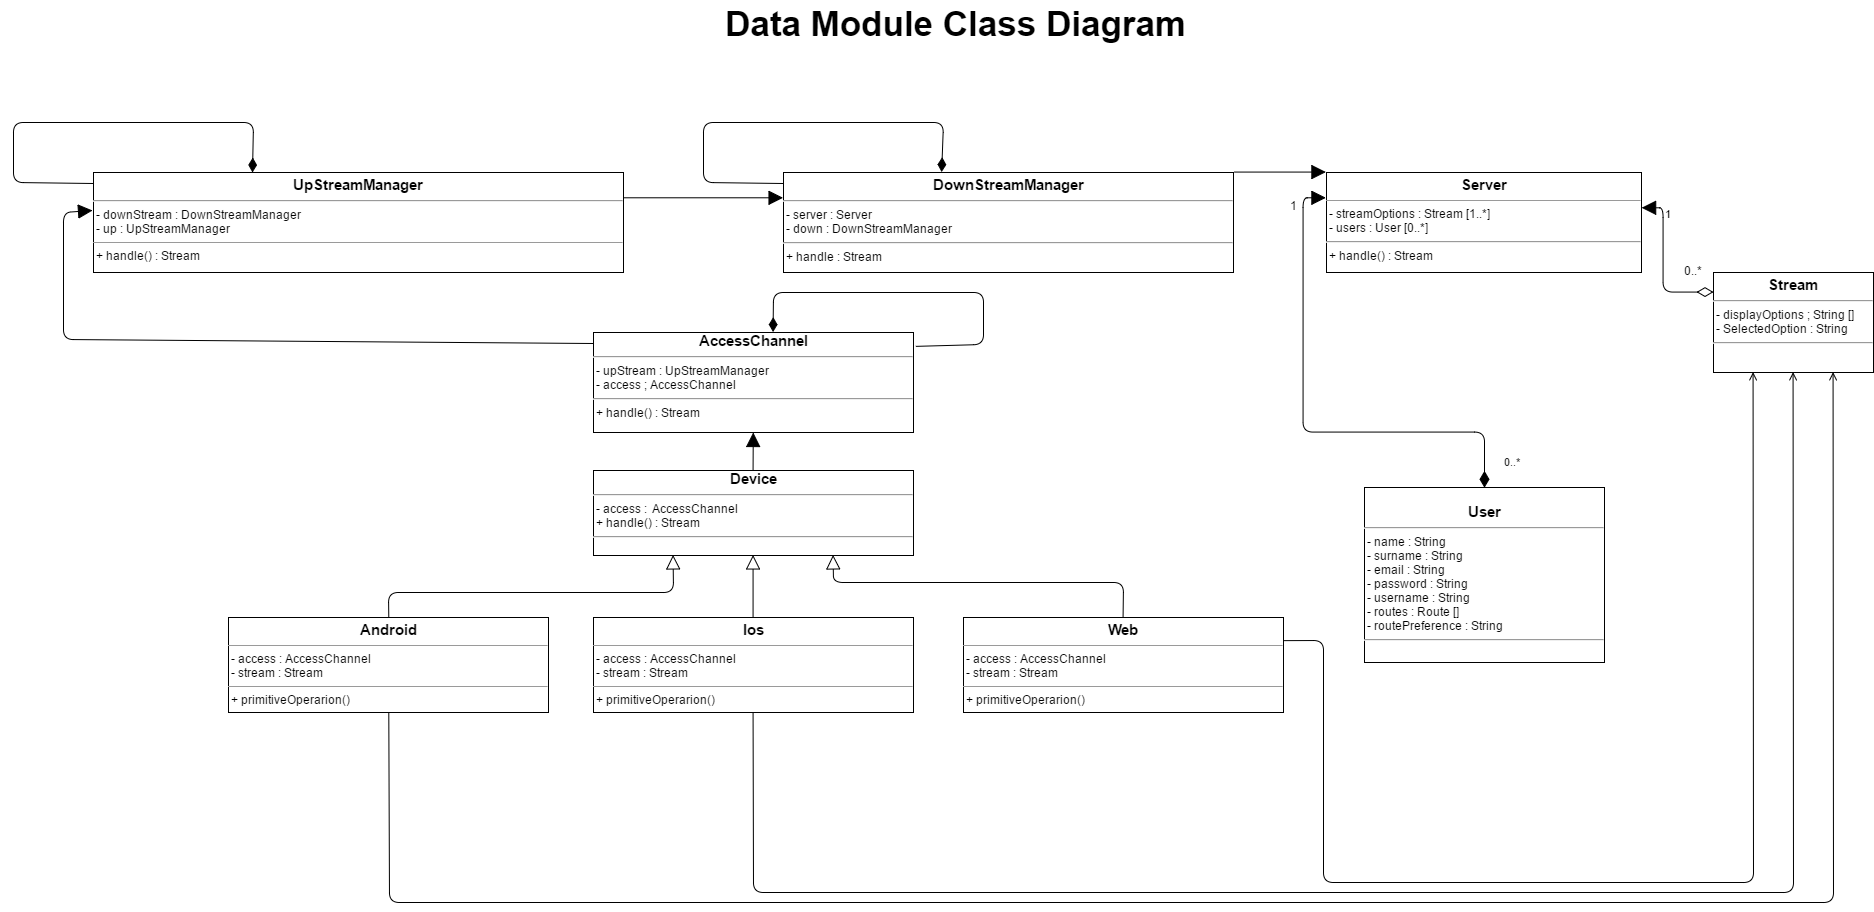

The diagram above was exported from draw.io. Its source (the exported page's mxGraphModel, read from the mxfile embedded in the PNG):
<mxGraphModel dx="3249" dy="1029" grid="1" gridSize="10" guides="1" tooltips="1" connect="1" arrows="1" fold="1" page="1" pageScale="1" pageWidth="850" pageHeight="1100" math="0" shadow="0">
  <root>
    <mxCell id="0" />
    <mxCell id="1" parent="0" />
    <mxCell id="6" value="&lt;p style=&quot;margin: 0px ; margin-top: 4px ; text-align: center&quot;&gt;&lt;b&gt;&lt;font style=&quot;font-size: 15px&quot;&gt;DownStreamManager&lt;/font&gt;&lt;/b&gt;&lt;/p&gt;&lt;hr id=&quot;null&quot;&gt;&amp;nbsp;- server : Server&lt;div&gt;&amp;nbsp;- down : DownStreamManager&lt;br&gt;&lt;div&gt;&lt;hr id=&quot;null&quot;&gt;&amp;nbsp;+ handle : Stream&lt;/div&gt;&lt;/div&gt;" style="verticalAlign=top;align=left;overflow=fill;fontSize=12;fontFamily=Helvetica;html=1;" vertex="1" parent="1">
      <mxGeometry x="820" y="280" width="450" height="100" as="geometry" />
    </mxCell>
    <mxCell id="9" value="&lt;div style=&quot;text-align: center&quot;&gt;&lt;b style=&quot;font-size: 15px&quot;&gt;AccessChannel&lt;/b&gt;&lt;br&gt;&lt;/div&gt;&lt;div style=&quot;text-align: center&quot;&gt;&lt;div style=&quot;text-align: left&quot;&gt;&lt;hr id=&quot;null&quot;&gt;&lt;/div&gt;&lt;div style=&quot;text-align: left&quot;&gt;&amp;nbsp;- upStream : UpStreamManager&lt;br&gt;&amp;nbsp;- access ; AccessChannel&lt;/div&gt;&lt;div style=&quot;text-align: left&quot;&gt;&lt;hr id=&quot;null&quot;&gt;&lt;/div&gt;&lt;div style=&quot;text-align: left&quot;&gt;&amp;nbsp;+ handle() : Stream&lt;br&gt;&lt;/div&gt;&lt;/div&gt;&lt;p style=&quot;margin: 0px ; margin-top: 4px ; text-align: center&quot;&gt;&lt;/p&gt;" style="verticalAlign=top;align=left;overflow=fill;fontSize=12;fontFamily=Helvetica;html=1;" vertex="1" parent="1">
      <mxGeometry x="630" y="440" width="320" height="100" as="geometry" />
    </mxCell>
    <mxCell id="10" value="&lt;div style=&quot;text-align: center&quot;&gt;&lt;b style=&quot;line-height: 130%&quot;&gt;&lt;font style=&quot;font-size: 15px&quot;&gt;&lt;br&gt;&lt;/font&gt;&lt;/b&gt;&lt;/div&gt;&lt;div style=&quot;text-align: center&quot;&gt;&lt;b style=&quot;line-height: 130%&quot;&gt;&lt;font style=&quot;font-size: 15px&quot;&gt;User&lt;/font&gt;&lt;/b&gt;&lt;br&gt;&lt;/div&gt;&lt;div style=&quot;text-align: center&quot;&gt;&lt;hr id=&quot;null&quot;&gt;&lt;div style=&quot;text-align: left&quot;&gt;&amp;nbsp;- name : String&lt;/div&gt;&lt;div style=&quot;text-align: left&quot;&gt;&amp;nbsp;- surname : String&lt;/div&gt;&lt;div style=&quot;text-align: left&quot;&gt;&amp;nbsp;- email : String&lt;/div&gt;&lt;div style=&quot;text-align: left&quot;&gt;&amp;nbsp;- password : String&lt;/div&gt;&lt;div style=&quot;text-align: left&quot;&gt;&amp;nbsp;- username : String&lt;/div&gt;&lt;div style=&quot;text-align: left&quot;&gt;&amp;nbsp;- routes : Route []&lt;/div&gt;&lt;div style=&quot;text-align: left&quot;&gt;&amp;nbsp;- routePreference : String&lt;/div&gt;&lt;div style=&quot;text-align: left&quot;&gt;&lt;hr id=&quot;null&quot;&gt;&amp;nbsp;&lt;/div&gt;&lt;/div&gt;&lt;p style=&quot;margin: 0px ; margin-top: 4px ; text-align: center&quot;&gt;&lt;/p&gt;" style="verticalAlign=top;align=left;overflow=fill;fontSize=12;fontFamily=Helvetica;html=1;" vertex="1" parent="1">
      <mxGeometry x="1401" y="595" width="240" height="175" as="geometry" />
    </mxCell>
    <mxCell id="12" value="&lt;p style=&quot;margin: 0px ; margin-top: 4px ; text-align: center&quot;&gt;&lt;b&gt;&lt;font style=&quot;font-size: 15px&quot;&gt;Android&lt;/font&gt;&lt;/b&gt;&lt;/p&gt;&lt;hr size=&quot;1&quot;&gt;&amp;nbsp;- access : AccessChannel&lt;div&gt;&amp;nbsp;- stream : Stream&lt;br&gt;&lt;div&gt;&lt;hr size=&quot;1&quot;&gt;&lt;div style=&quot;height: 2px&quot;&gt;&amp;nbsp;+ primitiveOperarion()&lt;/div&gt;&lt;/div&gt;&lt;/div&gt;" style="verticalAlign=top;align=left;overflow=fill;fontSize=12;fontFamily=Helvetica;html=1;" vertex="1" parent="1">
      <mxGeometry x="265" y="725" width="320" height="95" as="geometry" />
    </mxCell>
    <mxCell id="16" value="&lt;p style=&quot;margin: 0px ; margin-top: 4px ; text-align: center&quot;&gt;&lt;b&gt;&lt;font style=&quot;font-size: 15px&quot;&gt;Stream&lt;/font&gt;&lt;/b&gt;&lt;/p&gt;&lt;div style=&quot;height: 2px&quot;&gt;&lt;div&gt;&lt;hr id=&quot;null&quot;&gt;&lt;/div&gt;&lt;div&gt;&amp;nbsp;- displayOptions ; String []&lt;/div&gt;&lt;div&gt;&amp;nbsp;- SelectedOption : String&lt;/div&gt;&lt;hr id=&quot;null&quot;&gt;&lt;div&gt;&amp;nbsp;&lt;/div&gt;&lt;/div&gt;" style="verticalAlign=top;align=left;overflow=fill;fontSize=12;fontFamily=Helvetica;html=1;" vertex="1" parent="1">
      <mxGeometry x="1750" y="380" width="160" height="100" as="geometry" />
    </mxCell>
    <mxCell id="17" value="&lt;p style=&quot;margin: 0px ; margin-top: 4px ; text-align: center&quot;&gt;&lt;b&gt;&lt;font style=&quot;font-size: 15px&quot;&gt;UpStreamManager&lt;/font&gt;&lt;/b&gt;&lt;/p&gt;&lt;hr id=&quot;null&quot;&gt;&amp;nbsp;- downStream : DownStreamManager&lt;div&gt;&amp;nbsp;- up : UpStreamManager&lt;br&gt;&lt;hr size=&quot;1&quot;&gt;&amp;nbsp;+ handle() : Stream&lt;/div&gt;" style="verticalAlign=top;align=left;overflow=fill;fontSize=12;fontFamily=Helvetica;html=1;" vertex="1" parent="1">
      <mxGeometry x="130" y="280" width="530" height="100" as="geometry" />
    </mxCell>
    <mxCell id="18" value="&lt;p style=&quot;margin: 0px ; margin-top: 4px ; text-align: center&quot;&gt;&lt;b&gt;&lt;font style=&quot;font-size: 15px&quot;&gt;Ios&lt;/font&gt;&lt;/b&gt;&lt;/p&gt;&lt;hr size=&quot;1&quot;&gt;&amp;nbsp;- access : AccessChannel&lt;div&gt;&amp;nbsp;- stream : Stream&lt;br&gt;&lt;div&gt;&lt;hr size=&quot;1&quot;&gt;&lt;div style=&quot;height: 2px&quot;&gt;&amp;nbsp;+ primitiveOperarion()&lt;br&gt;&lt;/div&gt;&lt;/div&gt;&lt;/div&gt;" style="verticalAlign=top;align=left;overflow=fill;fontSize=12;fontFamily=Helvetica;html=1;" vertex="1" parent="1">
      <mxGeometry x="630" y="725" width="320" height="95" as="geometry" />
    </mxCell>
    <mxCell id="19" value="&lt;p style=&quot;margin: 0px ; margin-top: 4px ; text-align: center&quot;&gt;&lt;b&gt;&lt;font style=&quot;font-size: 15px&quot;&gt;Web&lt;/font&gt;&lt;/b&gt;&lt;/p&gt;&lt;hr size=&quot;1&quot;&gt;&amp;nbsp;- access : AccessChannel&lt;div&gt;&amp;nbsp;- stream : Stream&lt;br&gt;&lt;div&gt;&lt;hr size=&quot;1&quot;&gt;&lt;div style=&quot;height: 2px&quot;&gt;&amp;nbsp;+ primitiveOperarion()&lt;br&gt;&lt;/div&gt;&lt;/div&gt;&lt;/div&gt;" style="verticalAlign=top;align=left;overflow=fill;fontSize=12;fontFamily=Helvetica;html=1;" vertex="1" parent="1">
      <mxGeometry x="1000" y="725" width="320" height="95" as="geometry" />
    </mxCell>
    <mxCell id="22" value="&lt;p style=&quot;margin: 0px ; margin-top: 4px ; text-align: center&quot;&gt;&lt;b&gt;&lt;font style=&quot;font-size: 15px&quot;&gt;Server&lt;/font&gt;&lt;/b&gt;&lt;/p&gt;&lt;hr size=&quot;1&quot;&gt;&lt;div&gt;&amp;nbsp;- streamOptions : Stream [1..*]&lt;/div&gt;&lt;div&gt;&amp;nbsp;- users : User [0..*]&lt;/div&gt;&lt;div&gt;&lt;hr id=&quot;null&quot;&gt;&amp;nbsp;+ handle() : Stream&lt;/div&gt;" style="verticalAlign=top;align=left;overflow=fill;fontSize=12;fontFamily=Helvetica;html=1;" vertex="1" parent="1">
      <mxGeometry x="1363" y="280" width="315" height="100" as="geometry" />
    </mxCell>
    <mxCell id="23" value="0..*" style="endArrow=block;html=1;endSize=12;startArrow=diamondThin;startSize=14;startFill=1;edgeStyle=orthogonalEdgeStyle;align=left;verticalAlign=bottom;entryX=0;entryY=0.25;exitX=0.5;exitY=0;endFill=1;" edge="1" parent="1" source="10" target="22">
      <mxGeometry x="-0.9325" y="-18" relative="1" as="geometry">
        <mxPoint x="1781.0000000000005" y="540" as="sourcePoint" />
        <mxPoint x="1599.7142857142858" y="400" as="targetPoint" />
        <Array as="points">
          <mxPoint x="1521" y="540" />
          <mxPoint x="1340" y="540" />
          <mxPoint x="1340" y="305" />
        </Array>
        <mxPoint as="offset" />
      </mxGeometry>
    </mxCell>
    <mxCell id="40" value="1" style="text;html=1;resizable=0;points=[];align=center;verticalAlign=middle;labelBackgroundColor=#ffffff;" vertex="1" connectable="0" parent="23">
      <mxGeometry x="0.8315" y="-2" relative="1" as="geometry">
        <mxPoint x="-12" y="-12" as="offset" />
      </mxGeometry>
    </mxCell>
    <mxCell id="27" value="" style="endArrow=block;endSize=12;html=1;exitX=1;exitY=0.25;entryX=0;entryY=0.25;endFill=1;" edge="1" parent="1" source="17" target="6">
      <mxGeometry y="-30" width="160" relative="1" as="geometry">
        <mxPoint x="662" y="276" as="sourcePoint" />
        <mxPoint x="780" y="330" as="targetPoint" />
        <Array as="points" />
        <mxPoint as="offset" />
      </mxGeometry>
    </mxCell>
    <mxCell id="28" value="" style="endArrow=block;endSize=12;html=1;exitX=1.001;exitY=-0.004;entryX=-0.001;entryY=-0.005;entryPerimeter=0;exitPerimeter=0;endFill=1;" edge="1" parent="1" source="6" target="22">
      <mxGeometry x="1250" y="420" width="160" as="geometry">
        <mxPoint x="1250" y="420" as="sourcePoint" />
        <mxPoint x="1410" y="420" as="targetPoint" />
        <mxPoint as="offset" />
        <Array as="points" />
      </mxGeometry>
    </mxCell>
    <mxCell id="32" value="" style="endArrow=block;endSize=12;html=1;exitX=0;exitY=0.11;exitPerimeter=0;endFill=1;" edge="1" parent="1" source="9">
      <mxGeometry x="670" y="415" width="160" as="geometry">
        <mxPoint x="670" y="415" as="sourcePoint" />
        <mxPoint x="129" y="318" as="targetPoint" />
        <Array as="points">
          <mxPoint x="100" y="447" />
          <mxPoint x="100" y="320" />
        </Array>
        <mxPoint as="offset" />
      </mxGeometry>
    </mxCell>
    <mxCell id="34" value="" style="endArrow=block;endSize=12;html=1;entryX=0.25;entryY=1;exitX=0.5;exitY=0;endFill=0;" edge="1" parent="1" source="12" target="45ab25640ab45d9b-49">
      <mxGeometry x="680" y="425" width="160" as="geometry">
        <mxPoint x="350" y="680" as="sourcePoint" />
        <mxPoint x="290" y="540" as="targetPoint" />
        <Array as="points">
          <mxPoint x="425" y="700" />
          <mxPoint x="710" y="700" />
        </Array>
        <mxPoint as="offset" />
      </mxGeometry>
    </mxCell>
    <mxCell id="35" value="" style="endArrow=block;endSize=12;html=1;exitX=0.5;exitY=0;entryX=0.5;entryY=1;endFill=0;" edge="1" parent="1" source="18" target="45ab25640ab45d9b-49">
      <mxGeometry x="1170" y="445" width="160" as="geometry">
        <mxPoint x="790" y="740" as="sourcePoint" />
        <mxPoint x="710" y="630" as="targetPoint" />
        <Array as="points" />
        <mxPoint as="offset" />
      </mxGeometry>
    </mxCell>
    <mxCell id="42" value="1" style="endArrow=block;html=1;endSize=12;startArrow=diamondThin;startSize=14;startFill=0;edgeStyle=orthogonalEdgeStyle;align=left;verticalAlign=bottom;entryX=1.001;entryY=0.348;entryPerimeter=0;endFill=1;" edge="1" parent="1" source="16" target="22">
      <mxGeometry as="geometry">
        <mxPoint x="1750" y="350" as="sourcePoint" />
        <mxPoint x="2000" y="170" as="targetPoint" />
        <Array as="points">
          <mxPoint x="1700" y="400" />
          <mxPoint x="1700" y="315" />
        </Array>
        <mxPoint x="-14" y="-27" as="offset" />
      </mxGeometry>
    </mxCell>
    <mxCell id="45" value="0..*" style="text;html=1;resizable=0;points=[];align=center;verticalAlign=middle;labelBackgroundColor=#ffffff;" vertex="1" connectable="0" parent="42">
      <mxGeometry relative="1" as="geometry">
        <mxPoint x="30" y="6" as="offset" />
      </mxGeometry>
    </mxCell>
    <mxCell id="46" value="" style="endArrow=open;startArrow=none;endFill=0;startFill=0;html=1;entryX=0.25;entryY=1;exitX=1;exitY=0.25;" edge="1" parent="1" source="19" target="16">
      <mxGeometry width="160" relative="1" as="geometry">
        <mxPoint x="1370" y="720" as="sourcePoint" />
        <mxPoint x="1890" y="1000" as="targetPoint" />
        <Array as="points">
          <mxPoint x="1360" y="748" />
          <mxPoint x="1360" y="990" />
          <mxPoint x="1480" y="990" />
          <mxPoint x="1790" y="990" />
        </Array>
      </mxGeometry>
    </mxCell>
    <mxCell id="47" value="" style="endArrow=open;startArrow=none;endFill=0;startFill=0;html=1;entryX=0.5;entryY=1;exitX=0.5;exitY=1;" edge="1" parent="1" source="18" target="16">
      <mxGeometry x="1330" y="530" width="160" as="geometry">
        <mxPoint x="1330" y="781" as="sourcePoint" />
        <mxPoint x="1800" y="530" as="targetPoint" />
        <Array as="points">
          <mxPoint x="790" y="1000" />
          <mxPoint x="1370" y="1000" />
          <mxPoint x="1490" y="1000" />
          <mxPoint x="1830" y="1000" />
        </Array>
      </mxGeometry>
    </mxCell>
    <mxCell id="48" value="" style="endArrow=open;startArrow=none;endFill=0;startFill=0;html=1;entryX=0.75;entryY=1;exitX=0.5;exitY=1;" edge="1" parent="1" source="12" target="16">
      <mxGeometry x="1340" y="540" width="160" as="geometry">
        <mxPoint x="1132" y="920.7647058823529" as="sourcePoint" />
        <mxPoint x="1840.2352941176473" y="530.1764705882354" as="targetPoint" />
        <Array as="points">
          <mxPoint x="426" y="1010" />
          <mxPoint x="1380" y="1010" />
          <mxPoint x="1500" y="1010" />
          <mxPoint x="1870" y="1010" />
        </Array>
      </mxGeometry>
    </mxCell>
    <mxCell id="45ab25640ab45d9b-49" value="&lt;div style=&quot;text-align: center&quot;&gt;&lt;b style=&quot;font-size: 15px&quot;&gt;Device&lt;/b&gt;&lt;/div&gt;&lt;div style=&quot;text-align: center&quot;&gt;&lt;div style=&quot;text-align: left&quot;&gt;&lt;hr id=&quot;null&quot;&gt;&lt;/div&gt;&lt;div style=&quot;text-align: left&quot;&gt;&amp;nbsp;- access : &amp;nbsp;AccessChannel&lt;br&gt;&lt;/div&gt;&lt;div style=&quot;text-align: left&quot;&gt;&amp;nbsp;+ handle() : Stream&lt;hr id=&quot;null&quot;&gt;&lt;/div&gt;&lt;/div&gt;&lt;p style=&quot;margin: 0px ; margin-top: 4px ; text-align: center&quot;&gt;&lt;/p&gt;" style="verticalAlign=top;align=left;overflow=fill;fontSize=12;fontFamily=Helvetica;html=1;" vertex="1" parent="1">
      <mxGeometry x="630" y="578" width="320" height="85" as="geometry" />
    </mxCell>
    <mxCell id="45ab25640ab45d9b-50" value="" style="endArrow=block;endSize=12;html=1;exitX=0.5;exitY=0;entryX=0.75;entryY=1;endFill=0;" edge="1" parent="1" source="19" target="45ab25640ab45d9b-49">
      <mxGeometry x="1425" y="403" width="160" as="geometry">
        <mxPoint x="1045" y="683" as="sourcePoint" />
        <mxPoint x="1045" y="621" as="targetPoint" />
        <Array as="points">
          <mxPoint x="1160" y="690" />
          <mxPoint x="870" y="690" />
        </Array>
        <mxPoint as="offset" />
      </mxGeometry>
    </mxCell>
    <mxCell id="45ab25640ab45d9b-51" value="" style="endArrow=block;endSize=12;html=1;exitX=0.5;exitY=0;endFill=1;" edge="1" parent="1" source="45ab25640ab45d9b-49" target="9">
      <mxGeometry x="1180" y="455" width="160" as="geometry">
        <mxPoint x="800" y="735" as="sourcePoint" />
        <mxPoint x="800" y="673" as="targetPoint" />
        <Array as="points" />
        <mxPoint as="offset" />
      </mxGeometry>
    </mxCell>
    <mxCell id="45ab25640ab45d9b-52" value="" style="endArrow=diamondThin;html=1;exitX=1.009;exitY=0.141;exitPerimeter=0;entryX=0.563;entryY=0;entryPerimeter=0;endFill=1;strokeWidth=1;targetPerimeterSpacing=0;endSize=12;" edge="1" parent="1" source="9" target="9">
      <mxGeometry width="50" height="50" relative="1" as="geometry">
        <mxPoint x="1090" y="490" as="sourcePoint" />
        <mxPoint x="760" y="400" as="targetPoint" />
        <Array as="points">
          <mxPoint x="1020" y="452" />
          <mxPoint x="1020" y="400" />
          <mxPoint x="953" y="400" />
          <mxPoint x="810" y="400" />
        </Array>
      </mxGeometry>
    </mxCell>
    <mxCell id="45ab25640ab45d9b-53" value="" style="endArrow=diamondThin;html=1;exitX=0;exitY=0.11;exitPerimeter=0;entryX=0.353;entryY=0;entryPerimeter=0;endFill=1;strokeWidth=1;targetPerimeterSpacing=0;endSize=12;" edge="1" parent="1" source="6" target="6">
      <mxGeometry width="50" height="50" relative="1" as="geometry">
        <mxPoint x="783" y="232" as="sourcePoint" />
        <mxPoint x="640" y="220" as="targetPoint" />
        <Array as="points">
          <mxPoint x="740" y="290" />
          <mxPoint x="740" y="230" />
          <mxPoint x="980" y="230" />
        </Array>
      </mxGeometry>
    </mxCell>
    <mxCell id="45ab25640ab45d9b-55" value="" style="endArrow=diamondThin;html=1;exitX=0;exitY=0.11;exitPerimeter=0;entryX=0.353;entryY=0;entryPerimeter=0;endFill=1;strokeWidth=1;targetPerimeterSpacing=0;endSize=12;" edge="1" parent="1">
      <mxGeometry width="50" height="50" relative="1" as="geometry">
        <mxPoint x="130" y="291" as="sourcePoint" />
        <mxPoint x="289" y="280" as="targetPoint" />
        <Array as="points">
          <mxPoint x="50" y="290" />
          <mxPoint x="50" y="230" />
          <mxPoint x="290" y="230" />
        </Array>
      </mxGeometry>
    </mxCell>
    <mxCell id="45ab25640ab45d9b-57" value="&lt;font style=&quot;font-size: 35px&quot;&gt;&lt;b&gt;Data Module Class Diagram&lt;/b&gt;&lt;/font&gt;" style="text;html=1;resizable=0;points=[];autosize=1;align=left;verticalAlign=top;spacingTop=-4;" vertex="1" parent="1">
      <mxGeometry x="760" y="108" width="480" height="20" as="geometry" />
    </mxCell>
  </root>
</mxGraphModel>